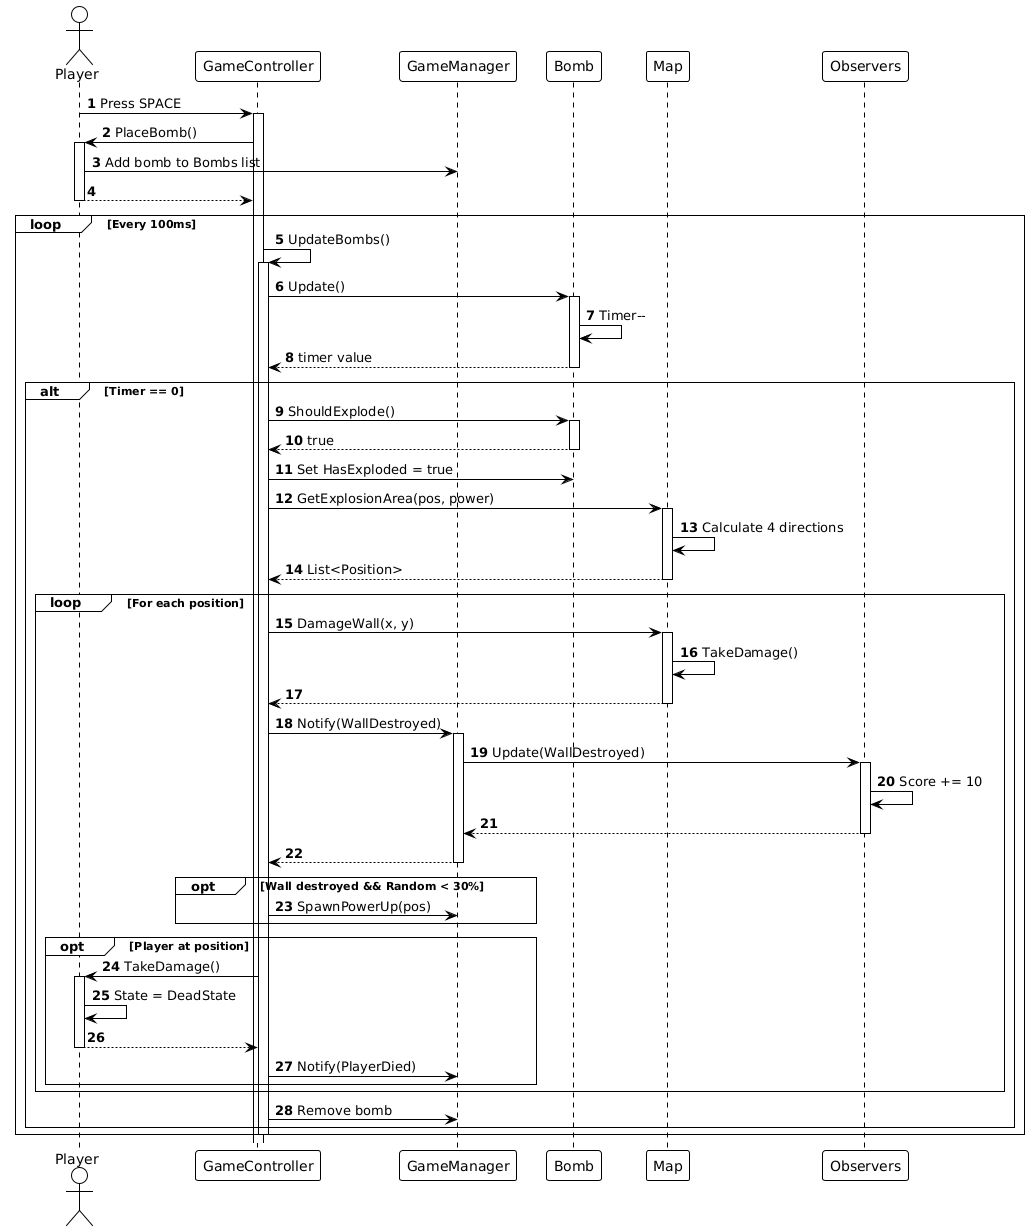

The diagram above was rendered by PlantUML. Its source (embedded in the PNG):
@startuml
!theme plain
autonumber

actor Player
participant GameController
participant GameManager
participant Bomb
participant Map
participant "Observers" as Obs

Player -> GameController: Press SPACE
activate GameController

GameController -> Player: PlaceBomb()
activate Player
Player -> GameManager: Add bomb to Bombs list
Player --> GameController
deactivate Player

loop Every 100ms
  GameController -> GameController: UpdateBombs()
  activate GameController
  
  GameController -> Bomb: Update()
  activate Bomb
  Bomb -> Bomb: Timer--
  Bomb --> GameController: timer value
  deactivate Bomb
  
  alt Timer == 0
    GameController -> Bomb: ShouldExplode()
    activate Bomb
    Bomb --> GameController: true
    deactivate Bomb
    
    GameController -> Bomb: Set HasExploded = true
    GameController -> Map: GetExplosionArea(pos, power)
    activate Map
    Map -> Map: Calculate 4 directions
    Map --> GameController: List<Position>
    deactivate Map
    
    loop For each position
      GameController -> Map: DamageWall(x, y)
      activate Map
      Map -> Map: TakeDamage()
      Map --> GameController
      deactivate Map
      
      GameController -> GameManager: Notify(WallDestroyed)
      activate GameManager
      GameManager -> Obs: Update(WallDestroyed)
      activate Obs
      Obs -> Obs: Score += 10
      Obs --> GameManager
      deactivate Obs
      GameManager --> GameController
      deactivate GameManager
      
      opt Wall destroyed && Random < 30%
        GameController -> GameManager: SpawnPowerUp(pos)
      end
      
      opt Player at position
        GameController -> Player: TakeDamage()
        activate Player
        Player -> Player: State = DeadState
        Player --> GameController
        deactivate Player
        
        GameController -> GameManager: Notify(PlayerDied)
      end
    end
    
    GameController -> GameManager: Remove bomb
  end
  
  deactivate GameController
end
@enduml